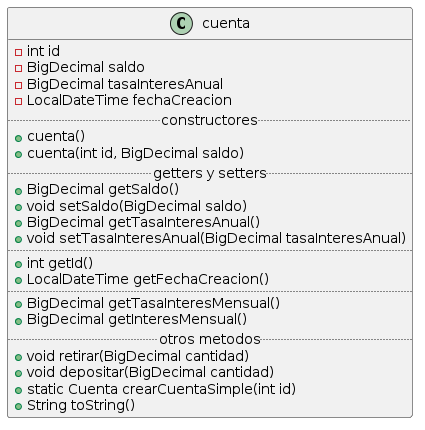

The diagram above was rendered by PlantUML. Its source (embedded in the PNG):
@startuml
class cuenta{
  -int id
  -BigDecimal saldo
  -BigDecimal tasaInteresAnual
  -LocalDateTime fechaCreacion
  .. constructores ..
  +cuenta()
  +cuenta(int id, BigDecimal saldo)
  .. getters y setters ..
  +BigDecimal getSaldo()
  +void setSaldo(BigDecimal saldo)
  +BigDecimal getTasaInteresAnual()
  +void setTasaInteresAnual(BigDecimal tasaInteresAnual)
  ..
  +int getId()
  +LocalDateTime getFechaCreacion()
  ..
  +BigDecimal getTasaInteresMensual()
  +BigDecimal getInteresMensual()
  .. otros metodos ..
  +void retirar(BigDecimal cantidad)
  +void depositar(BigDecimal cantidad)
  +static Cuenta crearCuentaSimple(int id)
  +String toString()
}
@enduml